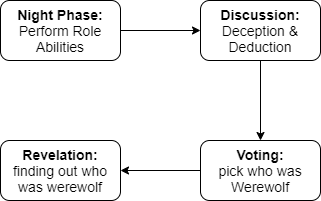

The diagram above was exported from draw.io. Its source (the exported page's mxGraphModel, read from the mxfile embedded in the PNG):
<mxGraphModel dx="1182" dy="764" grid="1" gridSize="10" guides="1" tooltips="1" connect="1" arrows="1" fold="1" page="1" pageScale="1" pageWidth="850" pageHeight="1100" math="0" shadow="0">
  <root>
    <mxCell id="0" />
    <mxCell id="1" parent="0" />
    <mxCell id="-Q8VdRdNeKXk4AtCbveq-5" style="edgeStyle=orthogonalEdgeStyle;rounded=0;orthogonalLoop=1;jettySize=auto;html=1;entryX=0;entryY=0.5;entryDx=0;entryDy=0;" parent="1" source="-Q8VdRdNeKXk4AtCbveq-1" target="-Q8VdRdNeKXk4AtCbveq-2" edge="1">
      <mxGeometry relative="1" as="geometry" />
    </mxCell>
    <mxCell id="-Q8VdRdNeKXk4AtCbveq-1" value="&lt;font&gt;&lt;font style=&quot;font-size: 14px&quot;&gt;&lt;b&gt;Night Phase:&lt;/b&gt;&lt;br&gt;Perform Role Abilities&lt;/font&gt;&lt;br&gt;&lt;/font&gt;" style="rounded=1;whiteSpace=wrap;html=1;" parent="1" vertex="1">
      <mxGeometry x="200" y="160" width="120" height="60" as="geometry" />
    </mxCell>
    <mxCell id="-Q8VdRdNeKXk4AtCbveq-6" style="edgeStyle=orthogonalEdgeStyle;rounded=0;orthogonalLoop=1;jettySize=auto;html=1;entryX=0.5;entryY=0;entryDx=0;entryDy=0;" parent="1" source="-Q8VdRdNeKXk4AtCbveq-2" target="-Q8VdRdNeKXk4AtCbveq-3" edge="1">
      <mxGeometry relative="1" as="geometry" />
    </mxCell>
    <mxCell id="-Q8VdRdNeKXk4AtCbveq-2" value="&lt;span style=&quot;font-size: 14px&quot;&gt;&lt;b&gt;Discussion:&lt;/b&gt;&lt;br&gt;Deception &amp;amp; Deduction&lt;/span&gt;" style="rounded=1;whiteSpace=wrap;html=1;" parent="1" vertex="1">
      <mxGeometry x="400" y="160" width="120" height="60" as="geometry" />
    </mxCell>
    <mxCell id="-Q8VdRdNeKXk4AtCbveq-7" style="edgeStyle=orthogonalEdgeStyle;rounded=0;orthogonalLoop=1;jettySize=auto;html=1;exitX=0;exitY=0.5;exitDx=0;exitDy=0;entryX=1;entryY=0.5;entryDx=0;entryDy=0;" parent="1" source="-Q8VdRdNeKXk4AtCbveq-3" target="-Q8VdRdNeKXk4AtCbveq-4" edge="1">
      <mxGeometry relative="1" as="geometry" />
    </mxCell>
    <mxCell id="-Q8VdRdNeKXk4AtCbveq-3" value="&lt;font style=&quot;font-size: 14px&quot;&gt;&lt;b&gt;Voting:&lt;/b&gt;&lt;br&gt;pick who was Werewolf&lt;/font&gt;" style="rounded=1;whiteSpace=wrap;html=1;" parent="1" vertex="1">
      <mxGeometry x="400" y="300" width="120" height="60" as="geometry" />
    </mxCell>
    <mxCell id="-Q8VdRdNeKXk4AtCbveq-4" value="&lt;font style=&quot;font-size: 14px&quot;&gt;&lt;b&gt;Revelation:&lt;/b&gt;&lt;br&gt;finding out who was werewolf&lt;/font&gt;" style="rounded=1;whiteSpace=wrap;html=1;" parent="1" vertex="1">
      <mxGeometry x="200" y="300" width="120" height="60" as="geometry" />
    </mxCell>
  </root>
</mxGraphModel>